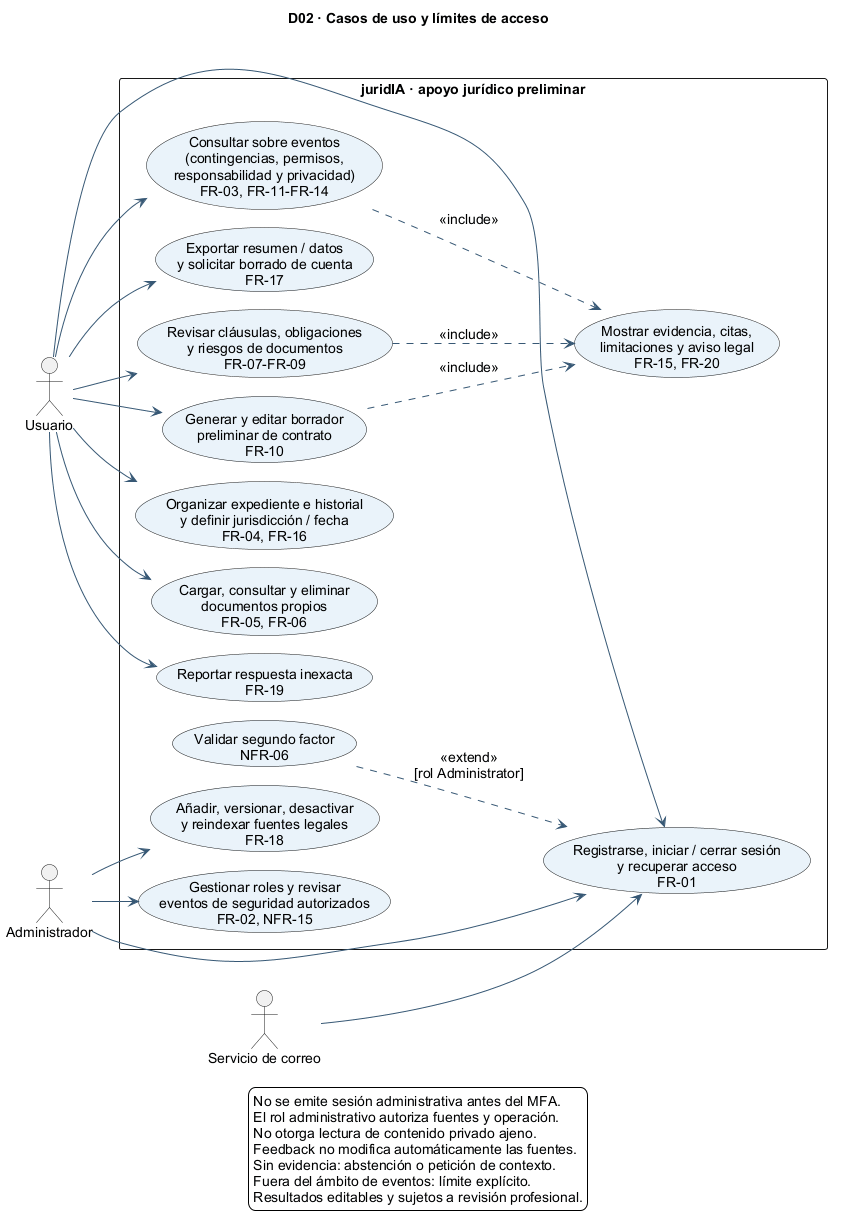

The diagram above was rendered by PlantUML. Its source (embedded in the PNG):
@startuml
!pragma layout smetana
skinparam backgroundColor #FFFFFF
skinparam shadowing false
skinparam defaultFontName Arial
skinparam defaultFontSize 14
skinparam ArrowColor #375875
skinparam usecaseBackgroundColor #EAF3FA
skinparam noteBackgroundColor #FFF4D6
left to right direction
title D02 · Casos de uso y límites de acceso
actor "Usuario" as U
actor "Administrador" as A
actor "Servicio de correo" as MAIL
rectangle "juridIA · apoyo jurídico preliminar" {
  usecase "Registrarse, iniciar / cerrar sesión\ny recuperar acceso\nFR-01" as AUTH
  usecase "Validar segundo factor\nNFR-06" as MFA
  usecase "Organizar expediente e historial\ny definir jurisdicción / fecha\nFR-04, FR-16" as CASE
  usecase "Cargar, consultar y eliminar\ndocumentos propios\nFR-05, FR-06" as DOC
  usecase "Consultar sobre eventos\n(contingencias, permisos,\nresponsabilidad y privacidad)\nFR-03, FR-11-FR-14" as CHAT
  usecase "Mostrar evidencia, citas,\nlimitaciones y aviso legal\nFR-15, FR-20" as EVID
  usecase "Revisar cláusulas, obligaciones\ny riesgos de documentos\nFR-07-FR-09" as ANALYZE
  usecase "Generar y editar borrador\npreliminar de contrato\nFR-10" as DRAFT
  usecase "Exportar resumen / datos\ny solicitar borrado de cuenta\nFR-17" as PRIV
  usecase "Reportar respuesta inexacta\nFR-19" as FEED
  usecase "Añadir, versionar, desactivar\ny reindexar fuentes legales\nFR-18" as SOURCE
  usecase "Gestionar roles y revisar\neventos de seguridad autorizados\nFR-02, NFR-15" as ADMIN
}
U --> AUTH
U --> CASE
U --> DOC
U --> CHAT
U --> ANALYZE
U --> DRAFT
U --> PRIV
U --> FEED
A --> AUTH
A --> SOURCE
A --> ADMIN
MAIL --> AUTH
MFA ..> AUTH : <<extend>>\n[rol Administrator]
CHAT ..> EVID : <<include>>
ANALYZE ..> EVID : <<include>>
DRAFT ..> EVID : <<include>>
legend bottom
No se emite sesión administrativa antes del MFA.
El rol administrativo autoriza fuentes y operación.
No otorga lectura de contenido privado ajeno.
Feedback no modifica automáticamente las fuentes.
Sin evidencia: abstención o petición de contexto.
Fuera del ámbito de eventos: límite explícito.
Resultados editables y sujetos a revisión profesional.
endlegend
@enduml